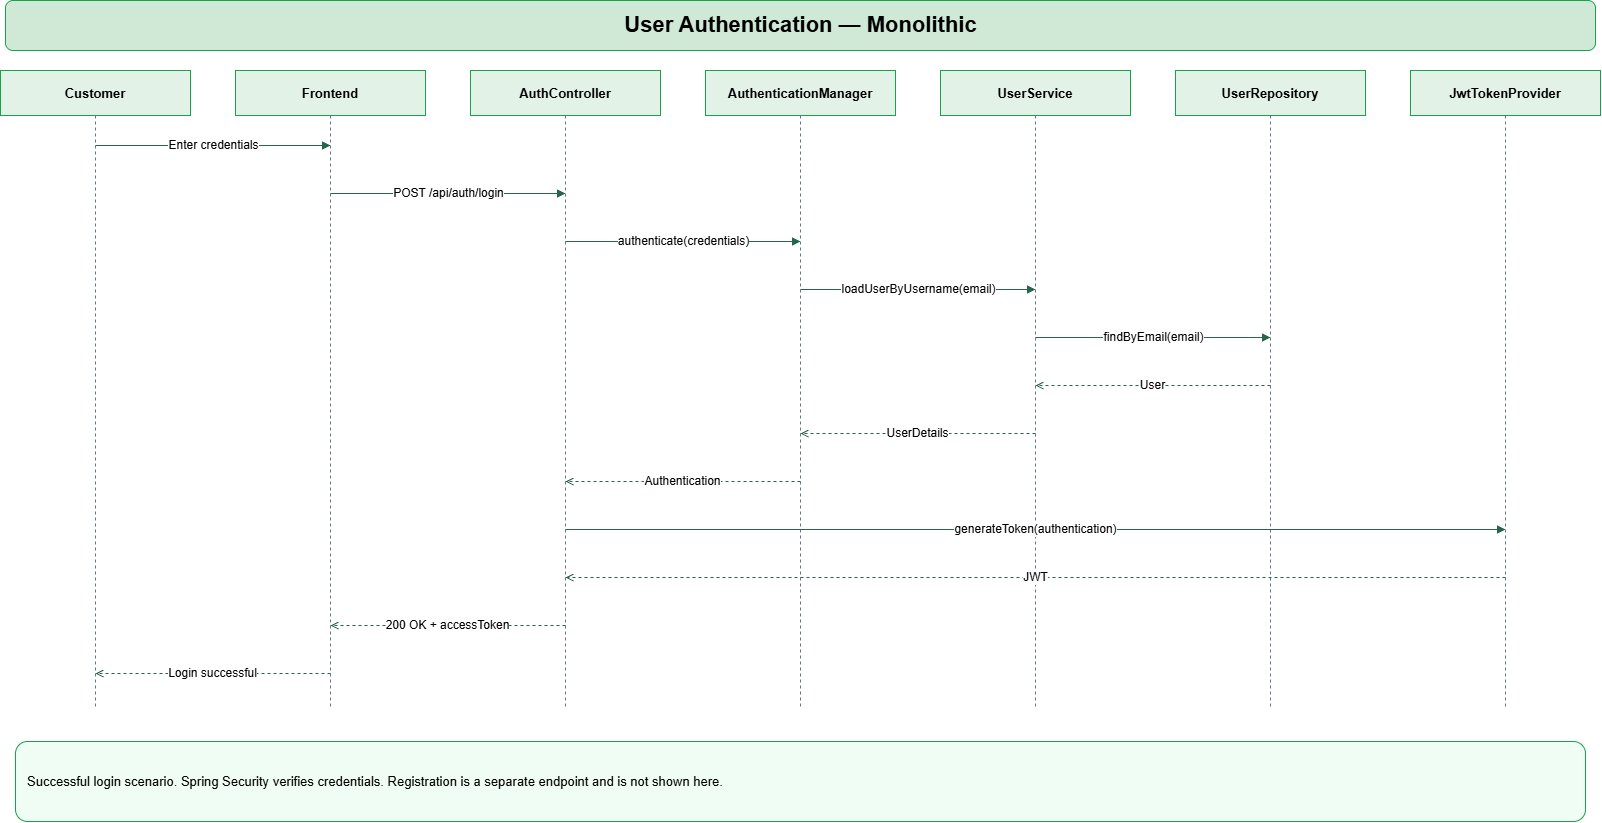

The diagram above was exported from draw.io. Its source (the exported page's mxGraphModel, read from the mxfile embedded in the PNG):
<mxGraphModel dx="1635" dy="892" grid="1" gridSize="10" guides="1" tooltips="1" connect="1" arrows="1" fold="1" page="1" pageScale="1" pageWidth="827" pageHeight="1169" math="0" shadow="0">
  <root>
    <mxCell id="0" />
    <mxCell id="1" parent="0" />
    <mxCell id="W0l4hG7mmOQZkR5FAd4c-1" parent="1" style="rounded=1;html=1;fillColor=#CFE9D6;strokeColor=#16A34A;fontSize=22;fontStyle=1;" value="User Authentication — Monolithic" vertex="1">
      <mxGeometry height="50" width="1590" x="365" y="230" as="geometry" />
    </mxCell>
    <mxCell id="W0l4hG7mmOQZkR5FAd4c-2" parent="1" style="rounded=0;html=1;whiteSpace=wrap;fillColor=#E3F2E6;strokeColor=#16A34A;fontStyle=1;fontSize=13;" value="Customer" vertex="1">
      <mxGeometry height="45" width="190" x="360" y="300" as="geometry" />
    </mxCell>
    <mxCell id="W0l4hG7mmOQZkR5FAd4c-3" parent="1" style="shape=line;direction=south;strokeColor=#64748B;dashed=1;" value="" vertex="1">
      <mxGeometry height="591" width="2" x="454" y="345" as="geometry" />
    </mxCell>
    <mxCell id="W0l4hG7mmOQZkR5FAd4c-4" parent="1" style="rounded=0;html=1;whiteSpace=wrap;fillColor=#E3F2E6;strokeColor=#16A34A;fontStyle=1;fontSize=13;" value="Frontend" vertex="1">
      <mxGeometry height="45" width="190" x="595" y="300" as="geometry" />
    </mxCell>
    <mxCell id="W0l4hG7mmOQZkR5FAd4c-5" parent="1" style="shape=line;direction=south;strokeColor=#64748B;dashed=1;" value="" vertex="1">
      <mxGeometry height="591" width="2" x="689" y="345" as="geometry" />
    </mxCell>
    <mxCell id="W0l4hG7mmOQZkR5FAd4c-6" parent="1" style="rounded=0;html=1;whiteSpace=wrap;fillColor=#E3F2E6;strokeColor=#16A34A;fontStyle=1;fontSize=13;" value="AuthController" vertex="1">
      <mxGeometry height="45" width="190" x="830" y="300" as="geometry" />
    </mxCell>
    <mxCell id="W0l4hG7mmOQZkR5FAd4c-7" parent="1" style="shape=line;direction=south;strokeColor=#64748B;dashed=1;" value="" vertex="1">
      <mxGeometry height="591" width="2" x="924" y="345" as="geometry" />
    </mxCell>
    <mxCell id="W0l4hG7mmOQZkR5FAd4c-8" parent="1" style="rounded=0;html=1;whiteSpace=wrap;fillColor=#E3F2E6;strokeColor=#16A34A;fontStyle=1;fontSize=13;" value="AuthenticationManager" vertex="1">
      <mxGeometry height="45" width="190" x="1065" y="300" as="geometry" />
    </mxCell>
    <mxCell id="W0l4hG7mmOQZkR5FAd4c-9" parent="1" style="shape=line;direction=south;strokeColor=#64748B;dashed=1;" value="" vertex="1">
      <mxGeometry height="591" width="2" x="1159" y="345" as="geometry" />
    </mxCell>
    <mxCell id="W0l4hG7mmOQZkR5FAd4c-10" parent="1" style="rounded=0;html=1;whiteSpace=wrap;fillColor=#E3F2E6;strokeColor=#16A34A;fontStyle=1;fontSize=13;" value="UserService" vertex="1">
      <mxGeometry height="45" width="190" x="1300" y="300" as="geometry" />
    </mxCell>
    <mxCell id="W0l4hG7mmOQZkR5FAd4c-11" parent="1" style="shape=line;direction=south;strokeColor=#64748B;dashed=1;" value="" vertex="1">
      <mxGeometry height="591" width="2" x="1394" y="345" as="geometry" />
    </mxCell>
    <mxCell id="W0l4hG7mmOQZkR5FAd4c-12" parent="1" style="rounded=0;html=1;whiteSpace=wrap;fillColor=#E3F2E6;strokeColor=#16A34A;fontStyle=1;fontSize=13;" value="UserRepository" vertex="1">
      <mxGeometry height="45" width="190" x="1535" y="300" as="geometry" />
    </mxCell>
    <mxCell id="W0l4hG7mmOQZkR5FAd4c-13" parent="1" style="shape=line;direction=south;strokeColor=#64748B;dashed=1;" value="" vertex="1">
      <mxGeometry height="591" width="2" x="1629" y="345" as="geometry" />
    </mxCell>
    <mxCell id="W0l4hG7mmOQZkR5FAd4c-14" parent="1" style="rounded=0;html=1;whiteSpace=wrap;fillColor=#E3F2E6;strokeColor=#16A34A;fontStyle=1;fontSize=13;" value="JwtTokenProvider" vertex="1">
      <mxGeometry height="45" width="190" x="1770" y="300" as="geometry" />
    </mxCell>
    <mxCell id="W0l4hG7mmOQZkR5FAd4c-15" parent="1" style="shape=line;direction=south;strokeColor=#64748B;dashed=1;" value="" vertex="1">
      <mxGeometry height="591" width="2" x="1864" y="345" as="geometry" />
    </mxCell>
    <mxCell id="W0l4hG7mmOQZkR5FAd4c-16" edge="1" parent="1" style="html=1;rounded=0;endArrow=block;strokeColor=#276749;fontSize=12;labelBackgroundColor=#ffffff;" value="Enter credentials">
      <mxGeometry relative="1" as="geometry">
        <mxPoint x="455" y="375" as="sourcePoint" />
        <mxPoint x="690" y="375" as="targetPoint" />
      </mxGeometry>
    </mxCell>
    <mxCell id="W0l4hG7mmOQZkR5FAd4c-17" edge="1" parent="1" style="html=1;rounded=0;endArrow=block;strokeColor=#276749;fontSize=12;labelBackgroundColor=#ffffff;" value="POST /api/auth/login">
      <mxGeometry relative="1" as="geometry">
        <mxPoint x="690" y="423" as="sourcePoint" />
        <mxPoint x="925" y="423" as="targetPoint" />
      </mxGeometry>
    </mxCell>
    <mxCell id="W0l4hG7mmOQZkR5FAd4c-18" edge="1" parent="1" style="html=1;rounded=0;endArrow=block;strokeColor=#276749;fontSize=12;labelBackgroundColor=#ffffff;" value="authenticate(credentials)">
      <mxGeometry relative="1" as="geometry">
        <mxPoint x="925" y="471" as="sourcePoint" />
        <mxPoint x="1160" y="471" as="targetPoint" />
      </mxGeometry>
    </mxCell>
    <mxCell id="W0l4hG7mmOQZkR5FAd4c-19" edge="1" parent="1" style="html=1;rounded=0;endArrow=block;strokeColor=#276749;fontSize=12;labelBackgroundColor=#ffffff;" value="loadUserByUsername(email)">
      <mxGeometry relative="1" as="geometry">
        <mxPoint x="1160" y="519" as="sourcePoint" />
        <mxPoint x="1395" y="519" as="targetPoint" />
      </mxGeometry>
    </mxCell>
    <mxCell id="W0l4hG7mmOQZkR5FAd4c-20" edge="1" parent="1" style="html=1;rounded=0;endArrow=block;strokeColor=#276749;fontSize=12;labelBackgroundColor=#ffffff;" value="findByEmail(email)">
      <mxGeometry relative="1" as="geometry">
        <mxPoint x="1395" y="567" as="sourcePoint" />
        <mxPoint x="1630" y="567" as="targetPoint" />
      </mxGeometry>
    </mxCell>
    <mxCell id="W0l4hG7mmOQZkR5FAd4c-21" edge="1" parent="1" style="html=1;rounded=0;endArrow=open;dashed=1;strokeColor=#276749;fontSize=12;labelBackgroundColor=#ffffff;" value="User">
      <mxGeometry relative="1" as="geometry">
        <mxPoint x="1630" y="615" as="sourcePoint" />
        <mxPoint x="1395" y="615" as="targetPoint" />
      </mxGeometry>
    </mxCell>
    <mxCell id="W0l4hG7mmOQZkR5FAd4c-22" edge="1" parent="1" style="html=1;rounded=0;endArrow=open;dashed=1;strokeColor=#276749;fontSize=12;labelBackgroundColor=#ffffff;" value="UserDetails">
      <mxGeometry relative="1" as="geometry">
        <mxPoint x="1395" y="663" as="sourcePoint" />
        <mxPoint x="1160" y="663" as="targetPoint" />
      </mxGeometry>
    </mxCell>
    <mxCell id="W0l4hG7mmOQZkR5FAd4c-23" edge="1" parent="1" style="html=1;rounded=0;endArrow=open;dashed=1;strokeColor=#276749;fontSize=12;labelBackgroundColor=#ffffff;" value="Authentication">
      <mxGeometry relative="1" as="geometry">
        <mxPoint x="1160" y="711" as="sourcePoint" />
        <mxPoint x="925" y="711" as="targetPoint" />
      </mxGeometry>
    </mxCell>
    <mxCell id="W0l4hG7mmOQZkR5FAd4c-24" edge="1" parent="1" style="html=1;rounded=0;endArrow=block;strokeColor=#276749;fontSize=12;labelBackgroundColor=#ffffff;" value="generateToken(authentication)">
      <mxGeometry relative="1" as="geometry">
        <mxPoint x="925" y="759" as="sourcePoint" />
        <mxPoint x="1865" y="759" as="targetPoint" />
      </mxGeometry>
    </mxCell>
    <mxCell id="W0l4hG7mmOQZkR5FAd4c-25" edge="1" parent="1" style="html=1;rounded=0;endArrow=open;dashed=1;strokeColor=#276749;fontSize=12;labelBackgroundColor=#ffffff;" value="JWT">
      <mxGeometry relative="1" as="geometry">
        <mxPoint x="1865" y="807" as="sourcePoint" />
        <mxPoint x="925" y="807" as="targetPoint" />
      </mxGeometry>
    </mxCell>
    <mxCell id="W0l4hG7mmOQZkR5FAd4c-26" edge="1" parent="1" style="html=1;rounded=0;endArrow=open;dashed=1;strokeColor=#276749;fontSize=12;labelBackgroundColor=#ffffff;" value="200 OK + accessToken">
      <mxGeometry relative="1" as="geometry">
        <mxPoint x="925" y="855" as="sourcePoint" />
        <mxPoint x="690" y="855" as="targetPoint" />
      </mxGeometry>
    </mxCell>
    <mxCell id="W0l4hG7mmOQZkR5FAd4c-27" edge="1" parent="1" style="html=1;rounded=0;endArrow=open;dashed=1;strokeColor=#276749;fontSize=12;labelBackgroundColor=#ffffff;" value="Login successful">
      <mxGeometry relative="1" as="geometry">
        <mxPoint x="690" y="903" as="sourcePoint" />
        <mxPoint x="455" y="903" as="targetPoint" />
      </mxGeometry>
    </mxCell>
    <mxCell id="W0l4hG7mmOQZkR5FAd4c-28" parent="1" style="rounded=1;html=1;whiteSpace=wrap;fillColor=#F0FDF4;strokeColor=#16A34A;align=left;spacing=12;fontSize=13;" value="Successful login scenario. Spring Security verifies credentials. Registration is a separate endpoint and is not shown here." vertex="1">
      <mxGeometry height="80" width="1570" x="375" y="971" as="geometry" />
    </mxCell>
  </root>
</mxGraphModel>